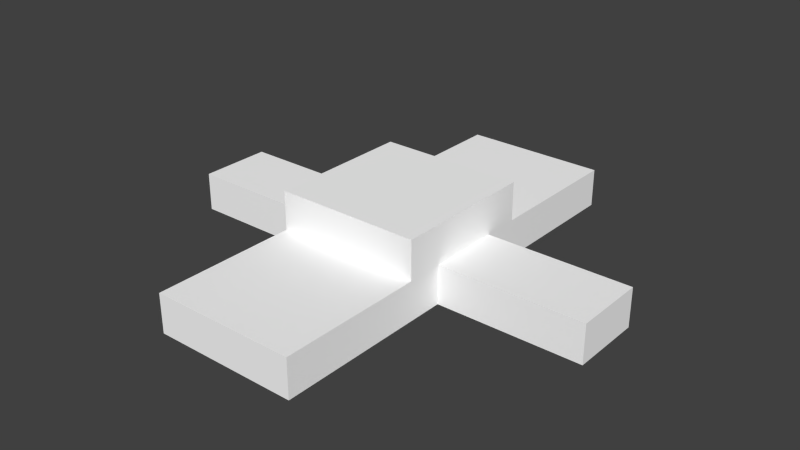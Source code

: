# Source: plate-trap-spike-platform.blend  (saved by Blender 2.76.0; exported with 4.5.12 LTS)
import bpy
from mathutils import Matrix  # noqa: F401  (used for matrix-valued properties, if any)

bpy.ops.wm.read_factory_settings(use_empty=True)
scene = bpy.context.scene
scene.name = 'Scene'

# ---- collections
col_collection_1 = bpy.data.collections.new('Collection 1'); scene.collection.children.link(col_collection_1)

# ---- materials (node trees are filled in below, after node groups)
mat_material = bpy.data.materials.new('Material')
mat_material.alpha_threshold = 0.0
mat_material.use_transparent_shadow = False
mat_material.diffuse_color = (1.0, 1.0, 1.0, 1.0)
mat_material.roughness = 0.5
mat_material.line_color = (0.0, 0.0, 0.0, 1.0)

# ---- material node trees

# ---- world
world_world = bpy.data.worlds.new('World'); scene.world = world_world
world_world.color = (0.05088, 0.05088, 0.05088)
world_world.use_sun_shadow = False
world_world.sun_shadow_jitter_overblur = 0.0
world_world.cycles.sampling_method = 'MANUAL'
world_world.cycles.sample_map_resolution = 256

# ---- meshes
me_cube = bpy.data.meshes.new('Cube')
me_cube.from_pydata([(0.5625, -1.788e-07, 0.2), (-2.235e-07, -0.5625, 0.2), (-0.5625, 1.788e-07, 0.2), (2.235e-07, 0.5625, 0.2), (0.1875, -0.375, 0.2), (0.1875, 0.375, 0.2), (-0.1875, 0.375, 0.2), (-0.1875, -0.375, 0.2), (-0.1875, -0.1875, 0.2), (-0.1875, -0.5625, 0.2), (-0.1875, 0.5625, 0.2), (-0.1875, 0.1875, 0.2), (0.1875, 0.5625, 0.2), (0.1875, -0.1875, 0.2), (0.1875, -0.5625, 0.2), (0.1875, 0.1875, 0.2), (0.375, 0.09375, 0.2), (-0.375, 0.09375, 0.2), (0.09375, 0.09375, 0.4), (-0.09375, -0.09375, 0.4), (-0.09375, 0.09375, 0.4), (0.09375, -0.09375, 0.4), (-0.1875, 0.1875, 0.4), (0.1875, 0.1875, 0.4), (0.09375, 0.1875, 0.4), (0.375, -0.09375, 0.2), (0.1875, 0.09375, 0.4), (0.09375, -0.1875, 0.4), (-0.375, -0.09375, 0.2), (-0.5625, -0.09375, 0.2), (-0.1875, -0.2812, 0.2), (-0.1875, -0.09375, 0.2), (0.1875, -0.1875, 0.4), (-0.1875, -0.4687, 0.2), (-0.09375, -0.5625, 0.2), (-0.1875, 0.4687, 0.2), (-0.09375, 0.5625, 0.2), (-0.1875, 0.09375, 0.2), (-0.1875, 0.2812, 0.2), (0.1875, -0.09375, 0.4), (0.1875, 0.4687, 0.2), (0.09375, 0.5625, 0.2), (0.5625, 0.09375, 0.2), (0.1875, -0.2812, 0.2), (0.1875, -0.09375, 0.2), (7.451e-08, 0.1875, 0.4), (0.1875, -0.4687, 0.2), (0.09375, -0.5625, 0.2), (0.1875, 0.09375, 0.2), (0.1875, 0.2812, 0.2), (-0.09375, 0.1875, 0.4), (-0.5625, 0.09375, 0.2), (0.5625, -0.09375, 0.2), (0.4687, -0.09375, 0.2), (-0.4687, 0.09375, 0.2), (-0.1875, 5.96e-08, 0.4), (0.2812, 0.09375, 0.2), (-0.1875, 0.09375, 0.4), (-0.09375, -0.1875, 0.4), (0.2812, -0.09375, 0.2), (-0.1875, -0.1875, 0.4), (-0.1875, -0.09375, 0.4), (-7.451e-08, -0.1875, 0.4), (-3.725e-08, -0.09375, 0.4), (-0.2812, -0.09375, 0.2), (0.1875, -5.96e-08, 0.4), (0.09375, -2.98e-08, 0.4), (-0.4687, -0.09375, 0.2), (-0.2812, 0.09375, 0.2), (3.725e-08, 0.09375, 0.4), (0.4687, 0.09375, 0.2), (0.0, 0.0, 0.4), (-0.09375, 2.98e-08, 0.4), (-0.4687, 1.49e-07, 0.3), (-0.375, 1.192e-07, 0.3), (0.2812, -8.941e-08, 0.3), (0.375, -1.192e-07, 0.3), (1.863e-07, 0.4687, 0.3), (1.49e-07, 0.375, 0.3), (-1.118e-07, -0.2812, 0.3), (-1.49e-07, -0.375, 0.3), (0.375, 0.09375, 0.3), (-0.375, 0.09375, 0.3), (-0.09375, 0.375, 0.3), (-0.09375, -0.375, 0.3), (-0.2812, 8.941e-08, 0.3), (-0.1875, 5.96e-08, 0.3), (0.4687, -1.49e-07, 0.3), (0.5625, -1.788e-07, 0.3), (1.118e-07, 0.2812, 0.3), (7.451e-08, 0.1875, 0.3), (-1.863e-07, -0.4687, 0.3), (-2.235e-07, -0.5625, 0.3), (0.1875, -5.96e-08, 0.3), (-7.451e-08, -0.1875, 0.3), (0.09375, -0.375, 0.3), (0.1875, -0.375, 0.3), (0.09375, 0.375, 0.3), (0.1875, 0.375, 0.3), (-0.1875, -0.2812, 0.3), (-0.1875, -0.375, 0.3), (-0.1875, -0.09375, 0.3), (-0.1875, -0.1875, 0.3), (-0.09375, -0.1875, 0.3), (-0.1875, -0.4687, 0.3), (-0.1875, -0.5625, 0.3), (-0.09375, -0.5625, 0.3), (-0.1875, 0.4687, 0.3), (-0.1875, 0.375, 0.3), (-0.09375, 0.5625, 0.3), (2.235e-07, 0.5625, 0.3), (-0.1875, 0.09375, 0.3), (-0.1875, 0.2812, 0.3), (-0.1875, 0.1875, 0.3), (-0.09375, 0.1875, 0.3), (0.1875, 0.4687, 0.3), (0.09375, 0.5625, 0.3), (0.1875, 0.5625, 0.3), (0.5625, 0.09375, 0.3), (0.1875, -0.2812, 0.3), (0.1875, -0.09375, 0.3), (0.1875, -0.1875, 0.3), (0.09375, -0.1875, 0.3), (0.1875, -0.4687, 0.3), (0.1875, -0.5625, 0.3), (0.09375, -0.5625, 0.3), (0.1875, 0.09375, 0.3), (0.1875, 0.2812, 0.3), (0.1875, 0.1875, 0.3), (0.09375, 0.1875, 0.3), (-0.5625, 0.09375, 0.3), (-0.5625, 1.788e-07, 0.3), (0.375, -0.09375, 0.3), (-0.375, -0.09375, 0.3), (-0.5625, -0.09375, 0.3), (-0.1875, 0.5625, 0.3), (0.5625, -0.09375, 0.3), (0.4687, -0.09375, 0.3), (-0.4687, 0.09375, 0.3), (0.09375, 0.2812, 0.3), (0.2812, 0.09375, 0.3), (0.09375, -0.4687, 0.3), (0.2812, -0.09375, 0.3), (-0.09375, 0.2812, 0.3), (-0.09375, 0.4687, 0.3), (-0.09375, -0.4687, 0.3), (-0.2812, -0.09375, 0.3), (-0.09375, -0.2812, 0.3), (-0.4687, -0.09375, 0.3), (-0.2812, 0.09375, 0.3), (0.09375, 0.4687, 0.3), (0.4687, 0.09375, 0.3), (0.09375, -0.2812, 0.3)], [], [(24, 45, 69, 18), (23, 24, 18, 26), (26, 18, 66, 65), (72, 55, 61, 19), (71, 72, 19, 63), (63, 19, 58, 62), (50, 22, 57, 20), (45, 50, 20, 69), (69, 20, 72, 71), (66, 71, 63, 21), (65, 66, 21, 39), (39, 21, 27, 32), (21, 63, 62, 27), (20, 57, 55, 72), (19, 61, 60, 58), (18, 69, 71, 66), (7, 33, 104, 100), (44, 59, 142, 120), (67, 28, 133, 148), (0, 42, 118, 88), (42, 70, 151, 118), (31, 8, 102, 101), (15, 49, 127, 128), (3, 36, 109, 110), (59, 25, 132, 142), (6, 38, 112, 108), (30, 7, 100, 99), (52, 0, 88, 136), (28, 64, 146, 133), (11, 37, 111, 113), (47, 14, 124, 125), (64, 31, 101, 146), (35, 6, 108, 107), (49, 5, 98, 127), (36, 10, 135, 109), (14, 46, 123, 124), (8, 30, 99, 102), (48, 15, 128, 126), (54, 51, 130, 138), (12, 41, 116, 117), (1, 47, 125, 92), (17, 54, 138, 82), (10, 35, 107, 135), (56, 48, 126, 140), (16, 56, 140, 81), (2, 29, 134, 131), (46, 4, 96, 123), (5, 40, 115, 98), (13, 44, 120, 121), (41, 3, 110, 116), (34, 1, 92, 106), (25, 53, 137, 132), (4, 43, 119, 96), (33, 9, 105, 104), (53, 52, 136, 137), (51, 2, 131, 130), (38, 11, 113, 112), (68, 17, 82, 149), (40, 12, 117, 115), (9, 34, 106, 105), (37, 68, 149, 111), (29, 67, 148, 134), (70, 16, 81, 151), (43, 13, 121, 119), (7, 30, 8, 31, 64, 28, 67, 29, 2, 51, 54, 17, 68, 37, 11, 38, 6, 35, 10, 36, 3, 41, 12, 40, 5, 49, 15, 48, 56, 16, 70, 42, 0, 52, 53, 25, 59, 44, 13, 43, 4, 46, 14, 47, 1, 34, 9, 33), (113, 111, 57, 22), (152, 79, 80, 95), (151, 81, 76, 87), (150, 77, 78, 97), (149, 82, 74, 85), (147, 99, 100, 84), (93, 126, 26, 65), (145, 104, 105, 106), (144, 107, 108, 83), (94, 122, 27, 62), (143, 112, 113, 114), (120, 93, 65, 39), (141, 91, 92, 125), (140, 126, 93, 75), (139, 89, 90, 129), (138, 130, 131, 73), (88, 87, 137, 136), (87, 76, 132, 137), (82, 138, 73, 74), (127, 139, 129, 128), (98, 97, 139, 127), (97, 78, 89, 139), (81, 140, 75, 76), (123, 141, 125, 124), (96, 95, 141, 123), (95, 80, 91, 141), (103, 94, 62, 58), (90, 114, 50, 45), (101, 102, 60, 61), (76, 75, 142, 132), (75, 93, 120, 142), (89, 143, 114, 90), (78, 83, 143, 89), (83, 108, 112, 143), (129, 90, 45, 24), (122, 121, 32, 27), (111, 86, 55, 57), (77, 144, 83, 78), (110, 109, 144, 77), (109, 135, 107, 144), (91, 145, 106, 92), (80, 84, 145, 91), (84, 100, 104, 145), (86, 85, 146, 101), (85, 74, 133, 146), (121, 120, 39, 32), (126, 128, 23, 26), (102, 103, 58, 60), (79, 147, 84, 80), (94, 103, 147, 79), (103, 102, 99, 147), (74, 73, 148, 133), (73, 131, 134, 148), (111, 149, 85, 86), (115, 150, 97, 98), (117, 116, 150, 115), (116, 110, 77, 150), (118, 151, 87, 88), (119, 152, 95, 96), (121, 122, 152, 119), (122, 94, 79, 152), (114, 113, 22, 50), (128, 129, 24, 23), (86, 101, 61, 55)])
_uv = me_cube.uv_layers.new(name='UVMap')
_uv.uv.foreach_set('vector', [0.2042, 0.6347, 0.2042, 0.6806, 0.157, 0.6806, 0.157, 0.6347, 0.2042, 0.5888, 0.2042, 0.6347, 0.157, 0.6347, 0.157, 0.5888, 0.157, 0.5888, 0.157, 0.6347, 0.1097, 0.6347, 0.1097, 0.5888, 0.1097, 0.7265, 0.1097, 0.7724, 0.0624, 0.7724, 0.0624, 0.7265, 0.1097, 0.6806, 0.1097, 0.7265, 0.0624, 0.7265, 0.0624, 0.6806, 0.0624, 0.6806, 0.0624, 0.7265, 0.01513, 0.7265, 0.01513, 0.6806, 0.2042, 0.7265, 0.2042, 0.7724, 0.157, 0.7724, 0.157, 0.7265, 0.2042, 0.6806, 0.2042, 0.7265, 0.157, 0.7265, 0.157, 0.6806, 0.157, 0.6806, 0.157, 0.7265, 0.1097, 0.7265, 0.1097, 0.6806, 0.1097, 0.6347, 0.1097, 0.6806, 0.0624, 0.6806, 0.0624, 0.6347, 0.1097, 0.5888, 0.1097, 0.6347, 0.0624, 0.6347, 0.0624, 0.5888, 0.0624, 0.5888, 0.0624, 0.6347, 0.01513, 0.6347, 0.01513, 0.5888, 0.0624, 0.6347, 0.0624, 0.6806, 0.01513, 0.6806, 0.01513, 0.6347, 0.157, 0.7265, 0.157, 0.7724, 0.1097, 0.7724, 0.1097, 0.7265, 0.0624, 0.7265, 0.0624, 0.7724, 0.01513, 0.7724, 0.01513, 0.7265, 0.157, 0.6347, 0.157, 0.6806, 0.1097, 0.6806, 0.1097, 0.6347, 0.7794, 0.4736, 0.7794, 0.5195, 0.729, 0.5195, 0.729, 0.4736, 0.942, 0.5948, 0.942, 0.6407, 0.8916, 0.6407, 0.8916, 0.5948, 0.06555, 0.8476, 0.06555, 0.8935, 0.01513, 0.8935, 0.01513, 0.8476, 0.8096, 0.4865, 0.8096, 0.4406, 0.8601, 0.4406, 0.8601, 0.4865, 0.1462, 0.8017, 0.1462, 0.8476, 0.09581, 0.8476, 0.09581, 0.8017, 0.7794, 0.3359, 0.7794, 0.3818, 0.729, 0.3818, 0.729, 0.3359, 0.6483, 0.3818, 0.6483, 0.4277, 0.5979, 0.4277, 0.5979, 0.3818, 0.5043, 0.6806, 0.5043, 0.7265, 0.4538, 0.7265, 0.4538, 0.6806, 0.942, 0.6407, 0.942, 0.6866, 0.8916, 0.6866, 0.8916, 0.6407, 0.7794, 0.1065, 0.7794, 0.1524, 0.729, 0.1524, 0.729, 0.1065, 0.7794, 0.4277, 0.7794, 0.4736, 0.729, 0.4736, 0.729, 0.4277, 0.8096, 0.5324, 0.8096, 0.4865, 0.8601, 0.4865, 0.8601, 0.5324, 0.06555, 0.8935, 0.06555, 0.9394, 0.01513, 0.9394, 0.01513, 0.8935, 0.7794, 0.1983, 0.7794, 0.2442, 0.729, 0.2442, 0.729, 0.1983, 0.8601, 0.3653, 0.8601, 0.4112, 0.8096, 0.4112, 0.8096, 0.3653, 0.06555, 0.9394, 0.06555, 0.9853, 0.01513, 0.9853, 0.01513, 0.9394, 0.7794, 0.06058, 0.7794, 0.1065, 0.729, 0.1065, 0.729, 0.06058, 0.6483, 0.4277, 0.6483, 0.4736, 0.5979, 0.4736, 0.5979, 0.4277, 0.5043, 0.7265, 0.5043, 0.7724, 0.4538, 0.7724, 0.4538, 0.7265, 0.6483, 0.01469, 0.6483, 0.06058, 0.5979, 0.06058, 0.5979, 0.01469, 0.7794, 0.3818, 0.7794, 0.4277, 0.729, 0.4277, 0.729, 0.3818, 0.6483, 0.3359, 0.6483, 0.3818, 0.5979, 0.3818, 0.5979, 0.3359, 0.9849, 0.1524, 0.9849, 0.1983, 0.9344, 0.1983, 0.9344, 0.1524, 0.5043, 0.5888, 0.5043, 0.6347, 0.4538, 0.6347, 0.4538, 0.5888, 0.8601, 0.3194, 0.8601, 0.3653, 0.8096, 0.3653, 0.8096, 0.3194, 0.9849, 0.1065, 0.9849, 0.1524, 0.9344, 0.1524, 0.9344, 0.1065, 0.7794, 0.01469, 0.7794, 0.06058, 0.729, 0.06058, 0.729, 0.01469, 0.1462, 0.9394, 0.1462, 0.9853, 0.09581, 0.9853, 0.09581, 0.9394, 0.1462, 0.8935, 0.1462, 0.9394, 0.09581, 0.9394, 0.09581, 0.8935, 0.3076, 0.8476, 0.3076, 0.8935, 0.2572, 0.8935, 0.2572, 0.8476, 0.6483, 0.06058, 0.6483, 0.1065, 0.5979, 0.1065, 0.5979, 0.06058, 0.6483, 0.4736, 0.6483, 0.5195, 0.5979, 0.5195, 0.5979, 0.4736, 0.6483, 0.1983, 0.6483, 0.2442, 0.5979, 0.2442, 0.5979, 0.1983, 0.5043, 0.6347, 0.5043, 0.6806, 0.4538, 0.6806, 0.4538, 0.6347, 0.8601, 0.2735, 0.8601, 0.3194, 0.8096, 0.3194, 0.8096, 0.2735, 0.942, 0.6866, 0.942, 0.7325, 0.8916, 0.7325, 0.8916, 0.6866, 0.6483, 0.1065, 0.6483, 0.1524, 0.5979, 0.1524, 0.5979, 0.1065, 0.7794, 0.5195, 0.7794, 0.5654, 0.729, 0.5654, 0.729, 0.5195, 0.942, 0.7325, 0.942, 0.7784, 0.8916, 0.7784, 0.8916, 0.7325, 0.3076, 0.8017, 0.3076, 0.8476, 0.2572, 0.8476, 0.2572, 0.8017, 0.7794, 0.1524, 0.7794, 0.1983, 0.729, 0.1983, 0.729, 0.1524, 0.9849, 0.06058, 0.9849, 0.1065, 0.9344, 0.1065, 0.9344, 0.06058, 0.6483, 0.5195, 0.6483, 0.5654, 0.5979, 0.5654, 0.5979, 0.5195, 0.8601, 0.2276, 0.8601, 0.2735, 0.8096, 0.2735, 0.8096, 0.2276, 0.9849, 0.01469, 0.9849, 0.06058, 0.9344, 0.06058, 0.9344, 0.01469, 0.06555, 0.8017, 0.06555, 0.8476, 0.01513, 0.8476, 0.01513, 0.8017, 0.1462, 0.8476, 0.1462, 0.8935, 0.09581, 0.8935, 0.09581, 0.8476, 0.6483, 0.1524, 0.6483, 0.1983, 0.5979, 0.1983, 0.5979, 0.1524, 0.3104, 0.4877, 0.2809, 0.4519, 0.2514, 0.4161, 0.2219, 0.3802, 0.1849, 0.4089, 0.148, 0.4376, 0.1111, 0.4662, 0.07419, 0.4949, 0.04466, 0.4591, 0.01513, 0.4232, 0.05204, 0.3946, 0.08896, 0.3659, 0.1259, 0.3372, 0.1628, 0.3086, 0.1333, 0.2727, 0.1037, 0.2369, 0.07419, 0.201, 0.04466, 0.1652, 0.01513, 0.1294, 0.05204, 0.1007, 0.08896, 0.07203, 0.1259, 0.04336, 0.1628, 0.01469, 0.1923, 0.05052, 0.2219, 0.08636, 0.2514, 0.1222, 0.2809, 0.158, 0.3104, 0.1939, 0.3474, 0.1652, 0.3843, 0.1365, 0.4212, 0.1079, 0.4581, 0.07919, 0.4876, 0.115, 0.5172, 0.1509, 0.4803, 0.1795, 0.4433, 0.2082, 0.4064, 0.2369, 0.3695, 0.2655, 0.399, 0.3014, 0.4286, 0.3372, 0.4581, 0.3731, 0.4876, 0.4089, 0.5172, 0.4447, 0.4803, 0.4734, 0.4433, 0.5021, 0.4064, 0.5307, 0.3695, 0.5594, 0.34, 0.5236, 0.729, 0.1983, 0.729, 0.2442, 0.6785, 0.2442, 0.6785, 0.1983, 0.5947, 0.7325, 0.5947, 0.6866, 0.642, 0.6866, 0.642, 0.7325, 0.9042, 0.06058, 0.9042, 0.1065, 0.8569, 0.1065, 0.8569, 0.06058, 0.3763, 0.6347, 0.3763, 0.6806, 0.329, 0.6806, 0.329, 0.6347, 0.7668, 0.7325, 0.7668, 0.6866, 0.8141, 0.6866, 0.8141, 0.7325, 0.5947, 0.6407, 0.5947, 0.5948, 0.642, 0.5948, 0.642, 0.6407, 0.5979, 0.2901, 0.5979, 0.3359, 0.5474, 0.3359, 0.5474, 0.2901, 0.6893, 0.6407, 0.6893, 0.5948, 0.7365, 0.5948, 0.7365, 0.6407, 0.3763, 0.7265, 0.3763, 0.7724, 0.329, 0.7724, 0.329, 0.7265, 0.1765, 0.8935, 0.1765, 0.8476, 0.2269, 0.8476, 0.2269, 0.8935, 0.2818, 0.7265, 0.2818, 0.7724, 0.2345, 0.7724, 0.2345, 0.7265, 0.5979, 0.2442, 0.5979, 0.2901, 0.5474, 0.2901, 0.5474, 0.2442, 0.6893, 0.7325, 0.6893, 0.6866, 0.7365, 0.6866, 0.7365, 0.7325, 0.9042, 0.1524, 0.9042, 0.1983, 0.8569, 0.1983, 0.8569, 0.1524, 0.2818, 0.6347, 0.2818, 0.6806, 0.2345, 0.6806, 0.2345, 0.6347, 0.7668, 0.6407, 0.7668, 0.5948, 0.8141, 0.5948, 0.8141, 0.6407, 0.8569, 0.01469, 0.8569, 0.06058, 0.8096, 0.06058, 0.8096, 0.01469, 0.8569, 0.06058, 0.8569, 0.1065, 0.8096, 0.1065, 0.8096, 0.06058, 0.7668, 0.6866, 0.7668, 0.6407, 0.8141, 0.6407, 0.8141, 0.6866, 0.2818, 0.5888, 0.2818, 0.6347, 0.2345, 0.6347, 0.2345, 0.5888, 0.329, 0.5888, 0.329, 0.6347, 0.2818, 0.6347, 0.2818, 0.5888, 0.329, 0.6347, 0.329, 0.6806, 0.2818, 0.6806, 0.2818, 0.6347, 0.9042, 0.1065, 0.9042, 0.1524, 0.8569, 0.1524, 0.8569, 0.1065, 0.6893, 0.7784, 0.6893, 0.7325, 0.7365, 0.7325, 0.7365, 0.7784, 0.642, 0.7784, 0.642, 0.7325, 0.6893, 0.7325, 0.6893, 0.7784, 0.642, 0.7325, 0.642, 0.6866, 0.6893, 0.6866, 0.6893, 0.7325, 0.1765, 0.9394, 0.1765, 0.8935, 0.2269, 0.8935, 0.2269, 0.9394, 0.9407, 0.3194, 0.9407, 0.3653, 0.8903, 0.3653, 0.8903, 0.3194, 0.729, 0.3359, 0.729, 0.3818, 0.6785, 0.3818, 0.6785, 0.3359, 0.8569, 0.1065, 0.8569, 0.1524, 0.8096, 0.1524, 0.8096, 0.1065, 0.8569, 0.1524, 0.8569, 0.1983, 0.8096, 0.1983, 0.8096, 0.1524, 0.2818, 0.6806, 0.2818, 0.7265, 0.2345, 0.7265, 0.2345, 0.6806, 0.329, 0.6806, 0.329, 0.7265, 0.2818, 0.7265, 0.2818, 0.6806, 0.329, 0.7265, 0.329, 0.7724, 0.2818, 0.7724, 0.2818, 0.7265, 0.9407, 0.2735, 0.9407, 0.3194, 0.8903, 0.3194, 0.8903, 0.2735, 0.1765, 0.8476, 0.1765, 0.8017, 0.2269, 0.8017, 0.2269, 0.8476, 0.729, 0.2442, 0.729, 0.2901, 0.6785, 0.2901, 0.6785, 0.2442, 0.3763, 0.6806, 0.3763, 0.7265, 0.329, 0.7265, 0.329, 0.6806, 0.4236, 0.6806, 0.4236, 0.7265, 0.3763, 0.7265, 0.3763, 0.6806, 0.4236, 0.7265, 0.4236, 0.7724, 0.3763, 0.7724, 0.3763, 0.7265, 0.6893, 0.6866, 0.6893, 0.6407, 0.7365, 0.6407, 0.7365, 0.6866, 0.642, 0.6866, 0.642, 0.6407, 0.6893, 0.6407, 0.6893, 0.6866, 0.642, 0.6407, 0.642, 0.5948, 0.6893, 0.5948, 0.6893, 0.6407, 0.8141, 0.7784, 0.8141, 0.7325, 0.8613, 0.7325, 0.8613, 0.7784, 0.8141, 0.7325, 0.8141, 0.6866, 0.8613, 0.6866, 0.8613, 0.7325, 0.5979, 0.1983, 0.5979, 0.2442, 0.5474, 0.2442, 0.5474, 0.1983, 0.5979, 0.3359, 0.5979, 0.3818, 0.5474, 0.3818, 0.5474, 0.3359, 0.1765, 0.9853, 0.1765, 0.9394, 0.2269, 0.9394, 0.2269, 0.9853, 0.5947, 0.6866, 0.5947, 0.6407, 0.642, 0.6407, 0.642, 0.6866, 0.5474, 0.6866, 0.5474, 0.6407, 0.5947, 0.6407, 0.5947, 0.6866, 0.5474, 0.6407, 0.5474, 0.5948, 0.5947, 0.5948, 0.5947, 0.6407, 0.8141, 0.6866, 0.8141, 0.6407, 0.8613, 0.6407, 0.8613, 0.6866, 0.8141, 0.6407, 0.8141, 0.5948, 0.8613, 0.5948, 0.8613, 0.6407, 0.7668, 0.7784, 0.7668, 0.7325, 0.8141, 0.7325, 0.8141, 0.7784, 0.3763, 0.5888, 0.3763, 0.6347, 0.329, 0.6347, 0.329, 0.5888, 0.4236, 0.5888, 0.4236, 0.6347, 0.3763, 0.6347, 0.3763, 0.5888, 0.4236, 0.6347, 0.4236, 0.6806, 0.3763, 0.6806, 0.3763, 0.6347, 0.9042, 0.01469, 0.9042, 0.06058, 0.8569, 0.06058, 0.8569, 0.01469, 0.5947, 0.7784, 0.5947, 0.7325, 0.642, 0.7325, 0.642, 0.7784, 0.5474, 0.7784, 0.5474, 0.7325, 0.5947, 0.7325, 0.5947, 0.7784, 0.5474, 0.7325, 0.5474, 0.6866, 0.5947, 0.6866, 0.5947, 0.7325, 0.9407, 0.3653, 0.9407, 0.4112, 0.8903, 0.4112, 0.8903, 0.3653, 0.9407, 0.2276, 0.9407, 0.2735, 0.8903, 0.2735, 0.8903, 0.2276, 0.729, 0.2901, 0.729, 0.3359, 0.6785, 0.3359, 0.6785, 0.2901])
me_cube.materials.append(mat_material)
me_cube.use_remesh_preserve_volume = False
me_cube.use_remesh_preserve_attributes = False
me_cube.use_mirror_vertex_groups = False
me_cube.update()

# ---- objects
ob_cube = bpy.data.objects.new('Cube', me_cube)

# ---- transforms, parenting, visibility, modifiers, constraints
ob_cube.location = (0.0, 0.0, 0.0)
ob_cube.lock_rotations_4d = False
ob_cube.empty_display_type = 'ARROWS'
ob_cube.lineart.crease_threshold = 0.0

# ---- collection membership
col_collection_1.objects.link(ob_cube)

# ---- scene / render settings (as saved in the file)
scene.frame_start = 1; scene.frame_end = 250; scene.frame_set(16)
scene.render.engine = 'BLENDER_EEVEE_NEXT'
scene.render.resolution_percentage = 50
scene.render.dither_intensity = 0.0
scene.cycles.use_denoising = False
scene.cycles.samples = 10
scene.cycles.sampling_pattern = 'TABULATED_SOBOL'
scene.cycles.light_sampling_threshold = 0.0
scene.cycles.use_adaptive_sampling = False
scene.cycles.use_light_tree = False
scene.cycles.blur_glossy = 0.0
scene.cycles.pixel_filter_type = 'GAUSSIAN'
scene.cycles.sample_clamp_indirect = 0.0
scene.view_settings.view_transform = 'Standard'
bpy.context.view_layer.update()

# ---- added for rendering (the .blend has no active camera and no usable light): camera, sun
cam_auto = bpy.data.cameras.new('AutoCamera')
cam_auto.lens = 50.0
cam_auto.sensor_width = 36.0
cam_auto.clip_end = 1000.0
ob_auto_camera = bpy.data.objects.new('AutoCamera', cam_auto)
scene.collection.objects.link(ob_auto_camera)
ob_auto_camera.location = (1.48361, -1.78033, 1.48689)
ob_auto_camera.rotation_euler = (1.09748, -7.21219e-08, 0.694738)
scene.camera = ob_auto_camera
light_auto_sun = bpy.data.lights.new('AutoSun', 'SUN')
light_auto_sun.energy = 3.0
light_auto_sun.angle = 0.0523599
ob_auto_sun = bpy.data.objects.new('AutoSun', light_auto_sun)
scene.collection.objects.link(ob_auto_sun)
ob_auto_sun.rotation_euler = (0.872665, 0.174533, 0.523599)
bpy.context.view_layer.update()
